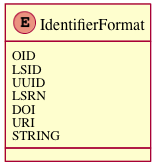

The diagram above was rendered by PlantUML. Its source (embedded in the PNG):
@startuml images/class_identifierformat.png
enum IdentifierFormat
IdentifierFormat : OID
IdentifierFormat : LSID
IdentifierFormat : UUID
IdentifierFormat : LSRN
IdentifierFormat : DOI
IdentifierFormat : URI
IdentifierFormat : STRING
@enduml